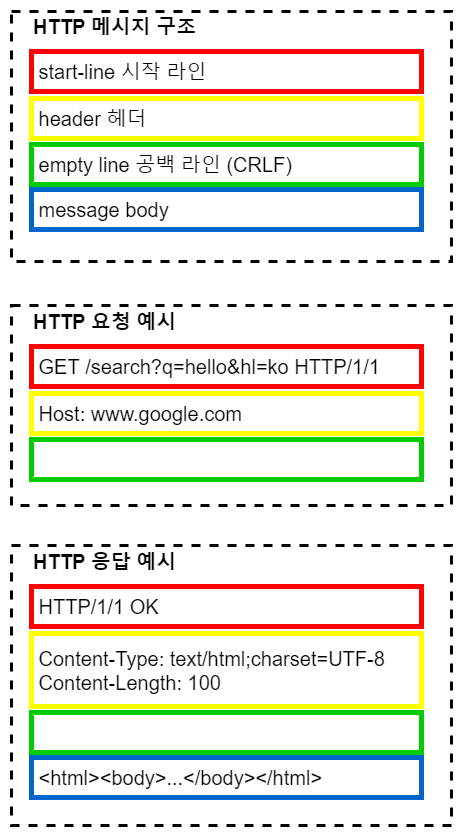

The diagram above was exported from draw.io. Its source (the exported page's mxGraphModel, read from the mxfile embedded in the PNG):
<mxGraphModel dx="1324" dy="1126" grid="1" gridSize="10" guides="1" tooltips="1" connect="1" arrows="1" fold="1" page="1" pageScale="1" pageWidth="827" pageHeight="1169" math="0" shadow="0">
  <root>
    <mxCell id="s1vDLOGN5yfWlWsEMURU-0" />
    <mxCell id="s1vDLOGN5yfWlWsEMURU-1" parent="s1vDLOGN5yfWlWsEMURU-0" />
    <mxCell id="cUcSqIB0gD5Hlix7GBbP-2" value="" style="rounded=0;whiteSpace=wrap;html=1;fontSize=20;strokeColor=#000000;strokeWidth=3;fillColor=none;gradientColor=none;align=left;dashed=1;" vertex="1" parent="s1vDLOGN5yfWlWsEMURU-1">
      <mxGeometry x="30" y="544" width="440" height="280" as="geometry" />
    </mxCell>
    <mxCell id="cUcSqIB0gD5Hlix7GBbP-1" value="" style="rounded=0;whiteSpace=wrap;html=1;fontSize=20;strokeColor=#000000;strokeWidth=3;fillColor=none;gradientColor=none;align=left;dashed=1;" vertex="1" parent="s1vDLOGN5yfWlWsEMURU-1">
      <mxGeometry x="30" y="304" width="440" height="200" as="geometry" />
    </mxCell>
    <mxCell id="cUcSqIB0gD5Hlix7GBbP-0" value="" style="rounded=0;whiteSpace=wrap;html=1;fontSize=20;strokeColor=#000000;strokeWidth=3;fillColor=none;gradientColor=none;align=left;dashed=1;" vertex="1" parent="s1vDLOGN5yfWlWsEMURU-1">
      <mxGeometry x="30" y="10" width="440" height="250" as="geometry" />
    </mxCell>
    <mxCell id="s1vDLOGN5yfWlWsEMURU-2" value="&amp;nbsp;GET /search?q=hello&amp;amp;hl=ko HTTP/1/1" style="rounded=0;whiteSpace=wrap;html=1;fontSize=20;fillColor=default;gradientColor=none;align=left;strokeColor=#FF0000;strokeWidth=5;" vertex="1" parent="s1vDLOGN5yfWlWsEMURU-1">
      <mxGeometry x="50" y="345" width="390" height="40" as="geometry" />
    </mxCell>
    <mxCell id="s1vDLOGN5yfWlWsEMURU-3" value="&amp;nbsp;Host: www.google.com" style="rounded=0;whiteSpace=wrap;html=1;fontSize=20;fillColor=default;gradientColor=none;align=left;strokeColor=#FFFF00;strokeWidth=5;" vertex="1" parent="s1vDLOGN5yfWlWsEMURU-1">
      <mxGeometry x="50" y="392" width="390" height="40" as="geometry" />
    </mxCell>
    <mxCell id="s1vDLOGN5yfWlWsEMURU-4" value="" style="rounded=0;whiteSpace=wrap;html=1;fontSize=20;fillColor=default;gradientColor=none;align=left;strokeColor=#00CC00;strokeWidth=5;" vertex="1" parent="s1vDLOGN5yfWlWsEMURU-1">
      <mxGeometry x="50" y="438" width="390" height="40" as="geometry" />
    </mxCell>
    <mxCell id="s1vDLOGN5yfWlWsEMURU-5" value="&amp;nbsp;start-line 시작 라인" style="rounded=0;whiteSpace=wrap;html=1;fontSize=20;fillColor=default;gradientColor=none;align=left;strokeColor=#FF0000;strokeWidth=5;" vertex="1" parent="s1vDLOGN5yfWlWsEMURU-1">
      <mxGeometry x="50" y="50" width="390" height="40" as="geometry" />
    </mxCell>
    <mxCell id="s1vDLOGN5yfWlWsEMURU-6" value="&amp;nbsp;header 헤더" style="rounded=0;whiteSpace=wrap;html=1;fontSize=20;fillColor=default;gradientColor=none;align=left;strokeColor=#FFFF00;strokeWidth=5;" vertex="1" parent="s1vDLOGN5yfWlWsEMURU-1">
      <mxGeometry x="50" y="97" width="390" height="40" as="geometry" />
    </mxCell>
    <mxCell id="s1vDLOGN5yfWlWsEMURU-7" value="&amp;nbsp;empty line 공백 라인 (CRLF)" style="rounded=0;whiteSpace=wrap;html=1;fontSize=20;fillColor=default;gradientColor=none;align=left;strokeColor=#00CC00;strokeWidth=5;" vertex="1" parent="s1vDLOGN5yfWlWsEMURU-1">
      <mxGeometry x="50" y="143" width="390" height="40" as="geometry" />
    </mxCell>
    <mxCell id="s1vDLOGN5yfWlWsEMURU-8" value="&amp;nbsp;message body" style="rounded=0;whiteSpace=wrap;html=1;fontSize=20;fillColor=default;gradientColor=none;align=left;strokeColor=#0066CC;strokeWidth=5;" vertex="1" parent="s1vDLOGN5yfWlWsEMURU-1">
      <mxGeometry x="50" y="188" width="390" height="40" as="geometry" />
    </mxCell>
    <mxCell id="s1vDLOGN5yfWlWsEMURU-9" value="&lt;font style=&quot;font-size: 20px&quot;&gt;&lt;b&gt;HTTP 메시지 구조&lt;/b&gt;&lt;/font&gt;" style="text;html=1;align=left;verticalAlign=middle;resizable=0;points=[];autosize=1;strokeColor=none;fillColor=none;fontSize=20;" vertex="1" parent="s1vDLOGN5yfWlWsEMURU-1">
      <mxGeometry x="50" y="10" width="180" height="30" as="geometry" />
    </mxCell>
    <mxCell id="s1vDLOGN5yfWlWsEMURU-10" value="&amp;nbsp;HTTP/1/1 OK" style="rounded=0;whiteSpace=wrap;html=1;fontSize=20;fillColor=default;gradientColor=none;align=left;strokeColor=#FF0000;strokeWidth=5;" vertex="1" parent="s1vDLOGN5yfWlWsEMURU-1">
      <mxGeometry x="50" y="585" width="390" height="40" as="geometry" />
    </mxCell>
    <mxCell id="s1vDLOGN5yfWlWsEMURU-11" value="&amp;nbsp;Content-Type: text/html;charset=UTF-8&lt;br&gt;&amp;nbsp;Content-Length: 100" style="rounded=0;whiteSpace=wrap;html=1;fontSize=20;fillColor=default;gradientColor=none;align=left;strokeColor=#FFFF00;strokeWidth=5;" vertex="1" parent="s1vDLOGN5yfWlWsEMURU-1">
      <mxGeometry x="50" y="632" width="390" height="73" as="geometry" />
    </mxCell>
    <mxCell id="s1vDLOGN5yfWlWsEMURU-12" value="" style="rounded=0;whiteSpace=wrap;html=1;fontSize=20;fillColor=default;gradientColor=none;align=left;strokeColor=#00CC00;strokeWidth=5;" vertex="1" parent="s1vDLOGN5yfWlWsEMURU-1">
      <mxGeometry x="50" y="711" width="390" height="40" as="geometry" />
    </mxCell>
    <mxCell id="s1vDLOGN5yfWlWsEMURU-13" value="&lt;font style=&quot;font-size: 20px&quot;&gt;&lt;b&gt;HTTP 요청 예시&lt;/b&gt;&lt;/font&gt;" style="text;html=1;align=left;verticalAlign=middle;resizable=0;points=[];autosize=1;strokeColor=none;fillColor=none;fontSize=20;" vertex="1" parent="s1vDLOGN5yfWlWsEMURU-1">
      <mxGeometry x="50" y="305" width="160" height="30" as="geometry" />
    </mxCell>
    <mxCell id="s1vDLOGN5yfWlWsEMURU-14" value="&lt;font style=&quot;font-size: 20px&quot;&gt;&lt;b&gt;HTTP 응답 예시&lt;/b&gt;&lt;/font&gt;" style="text;html=1;align=left;verticalAlign=middle;resizable=0;points=[];autosize=1;strokeColor=none;fillColor=none;fontSize=20;" vertex="1" parent="s1vDLOGN5yfWlWsEMURU-1">
      <mxGeometry x="50" y="545" width="160" height="30" as="geometry" />
    </mxCell>
    <mxCell id="s1vDLOGN5yfWlWsEMURU-15" value="&amp;nbsp;&amp;lt;html&amp;gt;&amp;lt;body&amp;gt;...&amp;lt;/body&amp;gt;&amp;lt;/html&amp;gt;" style="rounded=0;whiteSpace=wrap;html=1;fontSize=20;fillColor=default;gradientColor=none;align=left;strokeColor=#0066CC;strokeWidth=5;" vertex="1" parent="s1vDLOGN5yfWlWsEMURU-1">
      <mxGeometry x="50" y="756" width="390" height="40" as="geometry" />
    </mxCell>
  </root>
</mxGraphModel>